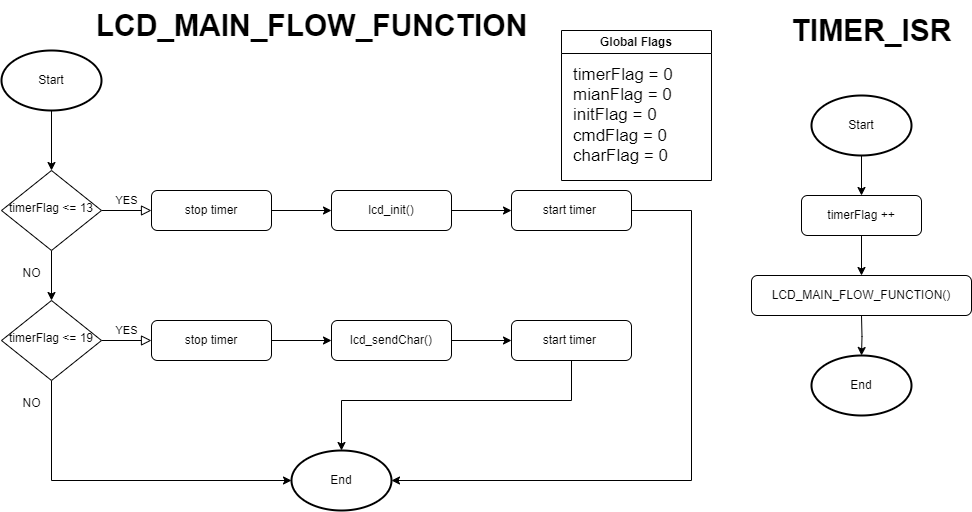

The diagram above was exported from draw.io. Its source (the exported page's mxGraphModel, read from the mxfile embedded in the PNG):
<mxGraphModel dx="1036" dy="606" grid="1" gridSize="10" guides="1" tooltips="1" connect="1" arrows="1" fold="1" page="1" pageScale="1" pageWidth="827" pageHeight="1169" math="0" shadow="0">
  <root>
    <mxCell id="WIyWlLk6GJQsqaUBKTNV-0" />
    <mxCell id="WIyWlLk6GJQsqaUBKTNV-1" parent="WIyWlLk6GJQsqaUBKTNV-0" />
    <mxCell id="WIyWlLk6GJQsqaUBKTNV-5" value="YES" style="edgeStyle=orthogonalEdgeStyle;rounded=0;html=1;jettySize=auto;orthogonalLoop=1;fontSize=11;endArrow=block;endFill=0;endSize=8;strokeWidth=1;shadow=0;labelBackgroundColor=none;" parent="WIyWlLk6GJQsqaUBKTNV-1" source="WIyWlLk6GJQsqaUBKTNV-6" target="WIyWlLk6GJQsqaUBKTNV-7" edge="1">
      <mxGeometry y="10" relative="1" as="geometry">
        <mxPoint as="offset" />
      </mxGeometry>
    </mxCell>
    <mxCell id="71RFzvvr_abGyFODUw81-22" value="" style="edgeStyle=orthogonalEdgeStyle;rounded=0;orthogonalLoop=1;jettySize=auto;html=1;" parent="WIyWlLk6GJQsqaUBKTNV-1" source="WIyWlLk6GJQsqaUBKTNV-6" target="71RFzvvr_abGyFODUw81-16" edge="1">
      <mxGeometry relative="1" as="geometry" />
    </mxCell>
    <mxCell id="WIyWlLk6GJQsqaUBKTNV-6" value="timerFlag &amp;lt;= 13" style="rhombus;whiteSpace=wrap;html=1;shadow=0;fontFamily=Helvetica;fontSize=12;align=center;strokeWidth=1;spacing=6;spacingTop=-4;" parent="WIyWlLk6GJQsqaUBKTNV-1" vertex="1">
      <mxGeometry x="170" y="170" width="100" height="80" as="geometry" />
    </mxCell>
    <mxCell id="71RFzvvr_abGyFODUw81-11" value="" style="edgeStyle=orthogonalEdgeStyle;rounded=0;orthogonalLoop=1;jettySize=auto;html=1;" parent="WIyWlLk6GJQsqaUBKTNV-1" source="WIyWlLk6GJQsqaUBKTNV-7" target="71RFzvvr_abGyFODUw81-10" edge="1">
      <mxGeometry relative="1" as="geometry" />
    </mxCell>
    <mxCell id="WIyWlLk6GJQsqaUBKTNV-7" value="stop timer" style="rounded=1;whiteSpace=wrap;html=1;fontSize=12;glass=0;strokeWidth=1;shadow=0;" parent="WIyWlLk6GJQsqaUBKTNV-1" vertex="1">
      <mxGeometry x="320" y="190" width="120" height="40" as="geometry" />
    </mxCell>
    <mxCell id="71RFzvvr_abGyFODUw81-0" value="Global Flags" style="swimlane;whiteSpace=wrap;html=1;" parent="WIyWlLk6GJQsqaUBKTNV-1" vertex="1">
      <mxGeometry x="730" y="30" width="150" height="150" as="geometry" />
    </mxCell>
    <mxCell id="71RFzvvr_abGyFODUw81-2" value="&lt;div style=&quot;font-size: 17px;&quot;&gt;&lt;span style=&quot;background-color: initial;&quot;&gt;&lt;font style=&quot;font-size: 17px;&quot;&gt;timerFlag = 0&lt;/font&gt;&lt;/span&gt;&lt;/div&gt;&lt;div style=&quot;font-size: 17px;&quot;&gt;&lt;span style=&quot;background-color: initial;&quot;&gt;&lt;font style=&quot;font-size: 17px;&quot;&gt;mianFlag = 0&lt;/font&gt;&lt;/span&gt;&lt;/div&gt;&lt;font style=&quot;font-size: 17px;&quot;&gt;&lt;div style=&quot;&quot;&gt;&lt;span style=&quot;background-color: initial;&quot;&gt;initFlag = 0&lt;/span&gt;&lt;/div&gt;&lt;div style=&quot;&quot;&gt;&lt;span style=&quot;background-color: initial;&quot;&gt;cmdFlag = 0&lt;/span&gt;&lt;/div&gt;&lt;div style=&quot;&quot;&gt;&lt;span style=&quot;background-color: initial;&quot;&gt;charFlag = 0&lt;/span&gt;&lt;/div&gt;&lt;/font&gt;" style="text;html=1;strokeColor=none;fillColor=none;align=left;verticalAlign=middle;whiteSpace=wrap;rounded=0;" parent="71RFzvvr_abGyFODUw81-0" vertex="1">
      <mxGeometry x="10" y="30" width="140" height="110" as="geometry" />
    </mxCell>
    <mxCell id="71RFzvvr_abGyFODUw81-14" value="" style="edgeStyle=orthogonalEdgeStyle;rounded=0;orthogonalLoop=1;jettySize=auto;html=1;" parent="WIyWlLk6GJQsqaUBKTNV-1" source="71RFzvvr_abGyFODUw81-3" target="WIyWlLk6GJQsqaUBKTNV-6" edge="1">
      <mxGeometry relative="1" as="geometry" />
    </mxCell>
    <mxCell id="71RFzvvr_abGyFODUw81-3" value="Start" style="strokeWidth=2;html=1;shape=mxgraph.flowchart.start_1;whiteSpace=wrap;" parent="WIyWlLk6GJQsqaUBKTNV-1" vertex="1">
      <mxGeometry x="170" y="50" width="100" height="60" as="geometry" />
    </mxCell>
    <mxCell id="71RFzvvr_abGyFODUw81-13" value="" style="edgeStyle=orthogonalEdgeStyle;rounded=0;orthogonalLoop=1;jettySize=auto;html=1;" parent="WIyWlLk6GJQsqaUBKTNV-1" source="71RFzvvr_abGyFODUw81-10" target="71RFzvvr_abGyFODUw81-12" edge="1">
      <mxGeometry relative="1" as="geometry" />
    </mxCell>
    <mxCell id="71RFzvvr_abGyFODUw81-10" value="lcd_init()" style="rounded=1;whiteSpace=wrap;html=1;fontSize=12;glass=0;strokeWidth=1;shadow=0;" parent="WIyWlLk6GJQsqaUBKTNV-1" vertex="1">
      <mxGeometry x="500" y="190" width="120" height="40" as="geometry" />
    </mxCell>
    <mxCell id="71RFzvvr_abGyFODUw81-26" style="edgeStyle=orthogonalEdgeStyle;rounded=0;orthogonalLoop=1;jettySize=auto;html=1;entryX=1;entryY=0.5;entryDx=0;entryDy=0;entryPerimeter=0;" parent="WIyWlLk6GJQsqaUBKTNV-1" source="71RFzvvr_abGyFODUw81-12" target="71RFzvvr_abGyFODUw81-23" edge="1">
      <mxGeometry relative="1" as="geometry">
        <Array as="points">
          <mxPoint x="860" y="210" />
          <mxPoint x="860" y="480" />
        </Array>
      </mxGeometry>
    </mxCell>
    <mxCell id="71RFzvvr_abGyFODUw81-12" value="start timer&amp;nbsp;" style="rounded=1;whiteSpace=wrap;html=1;fontSize=12;glass=0;strokeWidth=1;shadow=0;" parent="WIyWlLk6GJQsqaUBKTNV-1" vertex="1">
      <mxGeometry x="680" y="190" width="120" height="40" as="geometry" />
    </mxCell>
    <mxCell id="71RFzvvr_abGyFODUw81-15" value="YES" style="edgeStyle=orthogonalEdgeStyle;rounded=0;html=1;jettySize=auto;orthogonalLoop=1;fontSize=11;endArrow=block;endFill=0;endSize=8;strokeWidth=1;shadow=0;labelBackgroundColor=none;" parent="WIyWlLk6GJQsqaUBKTNV-1" source="71RFzvvr_abGyFODUw81-16" target="71RFzvvr_abGyFODUw81-18" edge="1">
      <mxGeometry y="10" relative="1" as="geometry">
        <mxPoint as="offset" />
      </mxGeometry>
    </mxCell>
    <mxCell id="71RFzvvr_abGyFODUw81-25" style="edgeStyle=orthogonalEdgeStyle;rounded=0;orthogonalLoop=1;jettySize=auto;html=1;entryX=0;entryY=0.5;entryDx=0;entryDy=0;entryPerimeter=0;" parent="WIyWlLk6GJQsqaUBKTNV-1" source="71RFzvvr_abGyFODUw81-16" target="71RFzvvr_abGyFODUw81-23" edge="1">
      <mxGeometry relative="1" as="geometry">
        <Array as="points">
          <mxPoint x="220" y="480" />
        </Array>
      </mxGeometry>
    </mxCell>
    <mxCell id="71RFzvvr_abGyFODUw81-16" value="timerFlag &amp;lt;= 19" style="rhombus;whiteSpace=wrap;html=1;shadow=0;fontFamily=Helvetica;fontSize=12;align=center;strokeWidth=1;spacing=6;spacingTop=-4;" parent="WIyWlLk6GJQsqaUBKTNV-1" vertex="1">
      <mxGeometry x="170" y="300" width="100" height="80" as="geometry" />
    </mxCell>
    <mxCell id="71RFzvvr_abGyFODUw81-17" value="" style="edgeStyle=orthogonalEdgeStyle;rounded=0;orthogonalLoop=1;jettySize=auto;html=1;" parent="WIyWlLk6GJQsqaUBKTNV-1" source="71RFzvvr_abGyFODUw81-18" target="71RFzvvr_abGyFODUw81-20" edge="1">
      <mxGeometry relative="1" as="geometry" />
    </mxCell>
    <mxCell id="71RFzvvr_abGyFODUw81-18" value="stop timer" style="rounded=1;whiteSpace=wrap;html=1;fontSize=12;glass=0;strokeWidth=1;shadow=0;" parent="WIyWlLk6GJQsqaUBKTNV-1" vertex="1">
      <mxGeometry x="320" y="320" width="120" height="40" as="geometry" />
    </mxCell>
    <mxCell id="71RFzvvr_abGyFODUw81-19" value="" style="edgeStyle=orthogonalEdgeStyle;rounded=0;orthogonalLoop=1;jettySize=auto;html=1;" parent="WIyWlLk6GJQsqaUBKTNV-1" source="71RFzvvr_abGyFODUw81-20" target="71RFzvvr_abGyFODUw81-21" edge="1">
      <mxGeometry relative="1" as="geometry" />
    </mxCell>
    <mxCell id="71RFzvvr_abGyFODUw81-20" value="lcd_sendChar()" style="rounded=1;whiteSpace=wrap;html=1;fontSize=12;glass=0;strokeWidth=1;shadow=0;" parent="WIyWlLk6GJQsqaUBKTNV-1" vertex="1">
      <mxGeometry x="500" y="320" width="120" height="40" as="geometry" />
    </mxCell>
    <mxCell id="71RFzvvr_abGyFODUw81-27" style="edgeStyle=orthogonalEdgeStyle;rounded=0;orthogonalLoop=1;jettySize=auto;html=1;entryX=0.5;entryY=0;entryDx=0;entryDy=0;entryPerimeter=0;" parent="WIyWlLk6GJQsqaUBKTNV-1" source="71RFzvvr_abGyFODUw81-21" target="71RFzvvr_abGyFODUw81-23" edge="1">
      <mxGeometry relative="1" as="geometry">
        <Array as="points">
          <mxPoint x="740" y="400" />
          <mxPoint x="510" y="400" />
        </Array>
      </mxGeometry>
    </mxCell>
    <mxCell id="71RFzvvr_abGyFODUw81-21" value="start timer&amp;nbsp;" style="rounded=1;whiteSpace=wrap;html=1;fontSize=12;glass=0;strokeWidth=1;shadow=0;" parent="WIyWlLk6GJQsqaUBKTNV-1" vertex="1">
      <mxGeometry x="680" y="320" width="120" height="40" as="geometry" />
    </mxCell>
    <mxCell id="71RFzvvr_abGyFODUw81-23" value="End" style="strokeWidth=2;html=1;shape=mxgraph.flowchart.start_1;whiteSpace=wrap;" parent="WIyWlLk6GJQsqaUBKTNV-1" vertex="1">
      <mxGeometry x="460" y="450" width="100" height="60" as="geometry" />
    </mxCell>
    <mxCell id="71RFzvvr_abGyFODUw81-28" value="&lt;span style=&quot;font-size: 30px;&quot;&gt;&lt;b&gt;LCD_MAIN_FLOW_FUNCTION&lt;/b&gt;&lt;/span&gt;" style="text;html=1;align=center;verticalAlign=middle;resizable=0;points=[];autosize=1;strokeColor=none;fillColor=none;" parent="WIyWlLk6GJQsqaUBKTNV-1" vertex="1">
      <mxGeometry x="250" width="460" height="50" as="geometry" />
    </mxCell>
    <mxCell id="71RFzvvr_abGyFODUw81-29" value="&lt;span style=&quot;font-size: 30px;&quot;&gt;&lt;b&gt;TIMER_ISR&lt;/b&gt;&lt;/span&gt;" style="text;html=1;align=center;verticalAlign=middle;resizable=0;points=[];autosize=1;strokeColor=none;fillColor=none;" parent="WIyWlLk6GJQsqaUBKTNV-1" vertex="1">
      <mxGeometry x="950" y="5" width="180" height="50" as="geometry" />
    </mxCell>
    <mxCell id="71RFzvvr_abGyFODUw81-32" value="" style="edgeStyle=orthogonalEdgeStyle;rounded=0;orthogonalLoop=1;jettySize=auto;html=1;" parent="WIyWlLk6GJQsqaUBKTNV-1" source="71RFzvvr_abGyFODUw81-30" target="71RFzvvr_abGyFODUw81-31" edge="1">
      <mxGeometry relative="1" as="geometry" />
    </mxCell>
    <mxCell id="71RFzvvr_abGyFODUw81-30" value="Start" style="strokeWidth=2;html=1;shape=mxgraph.flowchart.start_1;whiteSpace=wrap;" parent="WIyWlLk6GJQsqaUBKTNV-1" vertex="1">
      <mxGeometry x="980" y="95" width="100" height="60" as="geometry" />
    </mxCell>
    <mxCell id="71RFzvvr_abGyFODUw81-34" value="" style="edgeStyle=orthogonalEdgeStyle;rounded=0;orthogonalLoop=1;jettySize=auto;html=1;" parent="WIyWlLk6GJQsqaUBKTNV-1" target="71RFzvvr_abGyFODUw81-33" edge="1">
      <mxGeometry relative="1" as="geometry">
        <mxPoint x="1030" y="315" as="sourcePoint" />
      </mxGeometry>
    </mxCell>
    <mxCell id="71RFzvvr_abGyFODUw81-36" value="" style="edgeStyle=orthogonalEdgeStyle;rounded=0;orthogonalLoop=1;jettySize=auto;html=1;" parent="WIyWlLk6GJQsqaUBKTNV-1" source="71RFzvvr_abGyFODUw81-31" target="71RFzvvr_abGyFODUw81-35" edge="1">
      <mxGeometry relative="1" as="geometry" />
    </mxCell>
    <mxCell id="71RFzvvr_abGyFODUw81-31" value="timerFlag ++" style="rounded=1;whiteSpace=wrap;html=1;fontSize=12;glass=0;strokeWidth=1;shadow=0;" parent="WIyWlLk6GJQsqaUBKTNV-1" vertex="1">
      <mxGeometry x="970" y="195" width="120" height="40" as="geometry" />
    </mxCell>
    <mxCell id="71RFzvvr_abGyFODUw81-33" value="End" style="strokeWidth=2;html=1;shape=mxgraph.flowchart.start_1;whiteSpace=wrap;" parent="WIyWlLk6GJQsqaUBKTNV-1" vertex="1">
      <mxGeometry x="980" y="355" width="100" height="60" as="geometry" />
    </mxCell>
    <mxCell id="71RFzvvr_abGyFODUw81-35" value="&lt;span style=&quot;border-color: var(--border-color);&quot;&gt;&lt;font style=&quot;font-size: 12px;&quot;&gt;LCD_MAIN_FLOW_FUNCTION()&lt;/font&gt;&lt;/span&gt;" style="rounded=1;whiteSpace=wrap;html=1;fontSize=12;glass=0;strokeWidth=1;shadow=0;" parent="WIyWlLk6GJQsqaUBKTNV-1" vertex="1">
      <mxGeometry x="920" y="275" width="220" height="40" as="geometry" />
    </mxCell>
    <mxCell id="PBlxd_TElUub8GDEfF_o-0" value="NO" style="text;html=1;align=center;verticalAlign=middle;resizable=0;points=[];autosize=1;strokeColor=none;fillColor=none;" vertex="1" parent="WIyWlLk6GJQsqaUBKTNV-1">
      <mxGeometry x="180" y="258" width="40" height="30" as="geometry" />
    </mxCell>
    <mxCell id="PBlxd_TElUub8GDEfF_o-1" value="NO" style="text;html=1;align=center;verticalAlign=middle;resizable=0;points=[];autosize=1;strokeColor=none;fillColor=none;" vertex="1" parent="WIyWlLk6GJQsqaUBKTNV-1">
      <mxGeometry x="180" y="388" width="40" height="30" as="geometry" />
    </mxCell>
  </root>
</mxGraphModel>